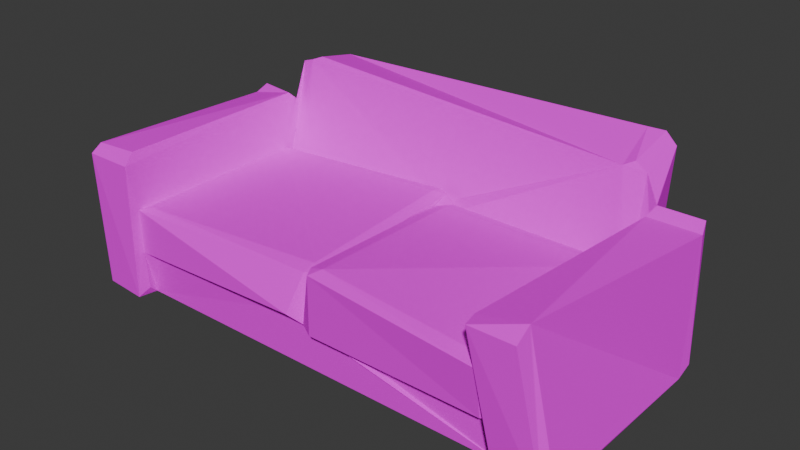 # Source: couch.blend  (saved by Blender 4.2.66; exported with 4.5.12 LTS)
import bpy
from mathutils import Matrix  # noqa: F401  (used for matrix-valued properties, if any)

bpy.ops.wm.read_factory_settings(use_empty=True)
scene = bpy.context.scene
scene.name = 'Scene'

# ---- collections
col_collection = bpy.data.collections.new('Collection'); scene.collection.children.link(col_collection)

# ---- images (referenced by path relative to the original .blend; pixels are not part of the script)
import os
ASSET_DIR = os.environ.get("B2B_ASSET_DIR", "")  # directory of the original .blend (textures are referenced by path, not embedded)
HERE = os.path.dirname(os.path.abspath(__file__))  # packed textures are extracted next to this script under _unpacked/

def load_image(name, relpath, width, height, colorspace="sRGB"):
    """Load a texture the original file referenced (path relative to the .blend, or extracted next to this script)."""
    p = next((c for c in (os.path.join(HERE, relpath), os.path.join(ASSET_DIR, relpath)) if relpath and os.path.exists(c)), "")
    if p:
        img = bpy.data.images.load(p, check_existing=True)
        img.name = name
    else:  # same state as the original file: an image datablock whose file is absent (Cycles renders it pink)
        img = bpy.data.images.new(name, width, height)
        img.source = "FILE"
        img.filepath = "//" + (relpath or name)
    img.colorspace_settings.name = colorspace
    return img
img_untitled = load_image('Untitled', 'Untitled.png', 1024, 1024, 'sRGB')

# ---- materials (node trees are filled in below, after node groups)
mat_color_15277357 = bpy.data.materials.new('color_15277357')
mat_color_15277357.roughness = 1.0

# ---- material node trees
mat_color_15277357.use_nodes = True; mat_color_15277357.node_tree.nodes.clear()
_N = mat_color_15277357.node_tree.nodes; _L = mat_color_15277357.node_tree.links
n0 = _N.new('ShaderNodeBsdfPrincipled'); n0.name = 'Principled BSDF'; n0.location = (0, 300)
n0.inputs[2].default_value = 1.0
n0.inputs[13].default_value = 0.0
n1 = _N.new('ShaderNodeOutputMaterial'); n1.name = 'Material Output'; n1.location = (280, 300)
n2 = _N.new('ShaderNodeTexImage'); n2.name = 'Image Texture'; n2.location = (-290, 280)
n2.image = img_untitled
_L.new(n0.outputs[0], n1.inputs[0])
_L.new(n2.outputs[0], n0.inputs[0])
n1.is_active_output = True

# ---- world
world_world = bpy.data.worlds.new('World'); scene.world = world_world
world_world.use_nodes = True; world_world.node_tree.nodes.clear()
_N = world_world.node_tree.nodes; _L = world_world.node_tree.links
n0 = _N.new('ShaderNodeOutputWorld'); n0.name = 'World Output'; n0.location = (300, 300)
n1 = _N.new('ShaderNodeBackground'); n1.name = 'Background'; n1.location = (10, 300)
n1.inputs[0].default_value = (0.05088, 0.05088, 0.05088, 1.0)
_L.new(n1.outputs[0], n0.inputs[0])
n0.is_active_output = True
world_world.color = (0.05088, 0.05088, 0.05088)
world_world.sun_shadow_jitter_overblur = 0.0

# ---- meshes
me_obj_0 = bpy.data.meshes.new('obj_0')
me_obj_0.from_pydata([(1.972, 1.963, 1.156), (1.628, 1.963, 1.156), (2.0, 1.874, 1.099), (1.6, 1.874, 1.099), (1.606, 1.944, 0.9625), (1.6, 1.874, 0.7011), (1.992, 1.963, 0.08138), (1.61, 1.963, 0.07456), (1.608, 1.874, 0.02384), (1.972, 1.874, 0.0), (1.764, 0.3055, 1.11), (1.764, 0.18, 1.029), (1.392, 0.3055, 1.029), (1.419, 0.18, 1.029), (1.62, 0.38, 0.009268), (2.0, 0.3055, 0.08138), (1.972, 0.2168, 0.02384), (1.614, 0.2428, 0.02384), (0.1027, 0.38, 0.36), (0.01486, 0.396, 0.4605), (-2.0, 1.874, 1.099), (1.426, 2.068, -0.01388), (-1.6, 1.784, 0.7408), (-1.6, 1.794, 0.4), (-1.6, 1.84, 0.09467), (-1.6, 0.3055, 0.08138), (-1.62, 2.408, 1.315), (-1.62, 2.086, 0.07082), (1.583, 2.073, 0.02096), (1.313, 2.044, 1.324), (-1.514, 2.428, 1.309), (1.395, 2.466, 1.456), (-1.426, 2.064, -0.014), (1.273, 2.429, 1.467), (-1.618, 2.063, 1.404), (-1.972, 1.874, 0.0), (-1.628, 1.874, 0.0), (1.477, 0.22, 0.734), (-1.54, 2.068, 0.0022), (1.485, 2.107, 0.061), (1.426, 1.82, 0.5441), (-1.628, 1.874, 1.18), (-1.628, 0.3055, 1.18), (-1.618, 1.982, 1.087), (-1.972, 1.963, 1.156), (-1.504, 1.84, 0.05197), (1.486, 1.84, 0.04838), (0.1027, 1.82, 0.734), (1.477, 1.716, 0.76), (0.1027, 1.716, 0.76), (1.477, 0.324, 0.76), (0.1967, 0.324, 0.8754), (1.529, 1.806, 0.734), (1.58, 1.716, 0.734), (1.499, 2.432, 1.383), (1.514, 1.81, 0.4953), (-1.456, 1.84, 0.6203), (-0.09466, 1.921, 0.7688), (-0.09466, 1.921, 0.6563), (-0.09466, 1.817, 0.7948), (-0.04546, 0.4992, 0.76), (-1.517, 0.344, 0.76), (-0.005725, 1.869, 0.7688), (-0.09136, 1.826, 0.5676), (1.563, 1.79, 0.4), (-0.04, 1.736, 0.4), (0.1454, 0.2339, 0.8494), (-0.04546, 0.3952, 0.734), (-1.569, 1.826, 0.5363), (0.0, 1.716, 0.734), (0.094, 0.324, 0.8494), (0.04348, 0.4472, 0.734), (0.05136, 1.806, 0.4902), (-0.08784, 0.256, 0.4605), (1.477, 0.38, 0.36), (-0.08784, 0.36, 0.4345), (-1.517, 0.344, 0.36), (0.0, 0.324, 0.386), (1.566, 0.272, 0.734), (-1.604, 1.917, 0.8624), (1.385, 2.082, 1.361), (1.486, 2.063, 1.311), (-1.456, 2.429, 1.398), (-1.992, 1.963, 0.08138), (-1.609, 1.96, 0.07366), (1.566, 0.324, 0.373), (-1.608, 0.2168, 1.099), (-1.992, 0.3055, 1.156), (-1.992, 0.2168, 1.099), (-1.602, 0.2874, 0.734), (-1.601, 0.2892, 0.3846), (-1.62, 0.38, 0.009268), (-1.628, 0.2168, 0.02384), (-1.986, 0.2428, 0.02384), (-1.426, 2.071, 1.475), (1.477, 0.272, 0.3635), (0.1027, 0.272, 0.3635), (-1.518, 2.056, 1.437)], [], [(4, 3, 1), (0, 1, 3), (0, 3, 2), (5, 3, 4), (2, 6, 0), (8, 7, 9), (7, 6, 9), (6, 2, 9), (13, 11, 10), (13, 10, 12), (17, 13, 12), (15, 10, 16), (11, 16, 10), (9, 15, 16), (8, 17, 14), (75, 14, 77), (88, 20, 35), (88, 35, 93), (16, 11, 13), (16, 13, 17), (92, 86, 88), (92, 88, 93), (41, 86, 22), (89, 22, 86), (25, 91, 90), (68, 56, 97), (32, 45, 38), (8, 14, 36), (17, 8, 16), (9, 16, 8), (14, 91, 36), (35, 36, 93), (92, 93, 36), (26, 38, 27), (21, 39, 46), (44, 43, 83), (84, 83, 43), (41, 20, 87), (41, 87, 42), (43, 44, 41), (34, 26, 43), (26, 27, 43), (41, 44, 20), (38, 36, 24), (21, 46, 32), (24, 38, 45), (36, 46, 8), (40, 29, 72), (46, 36, 45), (47, 52, 40), (24, 45, 36), (72, 47, 40), (49, 51, 48), (50, 48, 51), (3, 5, 12), (5, 64, 12), (85, 12, 64), (14, 17, 85), (12, 85, 17), (9, 10, 15), (2, 10, 9), (64, 52, 53), (28, 54, 1), (8, 46, 28), (31, 39, 21), (23, 68, 34), (26, 30, 38), (56, 57, 58), (22, 57, 56), (68, 22, 56), (59, 22, 60), (60, 22, 61), (62, 57, 59), (40, 52, 55), (65, 63, 62), (55, 52, 64), (57, 62, 63), (58, 57, 63), (60, 62, 59), (22, 59, 57), (97, 34, 68), (23, 22, 68), (34, 22, 23), (65, 72, 63), (70, 69, 77), (65, 77, 69), (71, 62, 60), (67, 71, 60), (77, 71, 67), (67, 73, 77), (60, 61, 67), (61, 22, 89), (89, 67, 61), (53, 52, 78), (49, 48, 52), (52, 47, 49), (65, 19, 77), (47, 62, 69), (47, 69, 49), (96, 95, 66), (37, 66, 95), (29, 63, 72), (47, 72, 62), (65, 69, 72), (89, 73, 67), (73, 89, 90), (62, 72, 69), (69, 70, 49), (96, 18, 74), (48, 78, 52), (54, 31, 81), (37, 78, 50), (48, 50, 78), (95, 78, 37), (22, 34, 79), (85, 78, 95), (34, 43, 79), (50, 51, 37), (22, 79, 41), (43, 41, 79), (66, 37, 51), (51, 70, 66), (51, 49, 70), (44, 83, 20), (83, 35, 20), (84, 43, 27), (27, 38, 84), (29, 81, 80), (81, 31, 80), (77, 66, 70), (96, 66, 77), (65, 62, 19), (71, 19, 62), (77, 19, 71), (39, 28, 46), (8, 28, 7), (31, 30, 33), (29, 94, 97), (45, 32, 46), (33, 82, 29), (54, 28, 31), (63, 29, 58), (83, 84, 35), (36, 35, 84), (36, 84, 38), (0, 6, 7), (0, 7, 1), (2, 3, 10), (10, 3, 12), (81, 1, 54), (7, 28, 1), (4, 1, 81), (86, 42, 87), (41, 42, 86), (88, 86, 87), (87, 20, 88), (25, 90, 92), (90, 89, 92), (86, 92, 89), (14, 75, 91), (36, 91, 92), (92, 91, 25), (5, 4, 81), (64, 5, 81), (28, 39, 31), (78, 85, 53), (64, 53, 85), (33, 80, 31), (21, 32, 31), (30, 31, 32), (32, 38, 30), (97, 94, 82), (26, 34, 97), (30, 26, 97), (94, 29, 82), (82, 30, 97), (82, 33, 30), (95, 74, 85), (18, 77, 19), (95, 96, 74), (18, 96, 77), (29, 97, 58), (56, 58, 97), (75, 77, 73), (76, 75, 90), (75, 73, 90), (14, 74, 18), (77, 14, 18), (76, 91, 75), (90, 91, 76), (74, 14, 85), (55, 29, 40), (29, 55, 81), (64, 81, 55), (29, 80, 33)])
_uv = me_obj_0.uv_layers.new(name='UVMap')
_uv.uv.foreach_set('vector', [0.7926, 0.004935, 0.7721, 0.01373, 0.7648, -1.692e-09, 0.9685, 0.2685, 0.9187, 0.2618, 0.9164, 0.2485, 0.9685, 0.2685, 0.9164, 0.2485, 0.9742, 0.2562, 0.8299, 0.01771, 0.7721, 0.01373, 0.7926, 0.004935, 0.7568, 0.0131, 0.6081, 0.004369, 0.7648, 1.566e-08, 0.2455, 0.9538, 0.2456, 0.9661, 0.1922, 0.9536, 0.7648, 0.4205, 0.8204, 0.4185, 0.8182, 0.4314, 0.6081, 0.004369, 0.7568, 0.0131, 0.5965, 0.0177, 0.9228, -1.777e-08, 0.9726, 0.00663, 0.9702, 0.02475, 0.9228, -1.777e-08, 0.9702, 0.02475, 0.9164, 0.01762, 0.9129, 0.2613, 0.7648, 0.2623, 0.7658, 0.2443, 0.6149, 0.246, 0.7648, 0.2425, 0.6069, 0.2593, 0.7534, 0.2611, 0.6069, 0.2593, 0.7648, 0.2425, 0.5965, 0.0177, 0.6149, 0.246, 0.6069, 0.2593, 0.6523, 0.9598, 0.6523, 0.7218, 0.6544, 0.7419, 0.2624, 0.686, 0.2651, 0.9388, 0.2575, 0.6992, 0.6667, 0.728, 0.6665, 0.4868, 0.8268, 0.487, 0.6667, 0.728, 0.8268, 0.487, 0.8234, 0.7246, 0.3623, 0.8813, 0.3642, 0.7333, 0.4135, 0.7236, 0.3623, 0.8813, 0.4135, 0.7236, 0.4135, 0.8708, 0.8232, 0.4179, 0.8204, 0.2623, 0.8763, 0.2623, 0.8232, 0.4179, 0.8763, 0.2623, 0.8755, 0.4174, 0.2651, 0.7079, 0.2769, 0.4661, 0.3291, 0.6948, 0.3301, 0.4764, 0.3291, 0.6948, 0.2769, 0.4661, 0.4253, 0.4791, 0.4358, 0.4899, 0.3811, 0.4767, 0.5762, 0.007751, 0.5637, 0.02413, 0.4417, 0.0145, 0.994, 0.4999, 0.9607, 0.4879, 0.9945, 0.4831, 0.2172, 0.4708, 1.677e-09, 0.4738, 0.2175, 3.059e-08, 0.2456, 0.7164, 0.2455, 0.9538, 0.1934, 0.7122, 0.1922, 0.9536, 0.1934, 0.7122, 0.2455, 0.9538, 1.677e-09, 0.4738, 7.109e-09, 0.002119, 0.2175, 3.059e-08, 0.487, 0.9632, 0.4368, 0.9632, 0.4881, 0.7256, 0.4358, 0.7218, 0.4881, 0.7256, 0.4368, 0.9632, 0.2175, 0.4584, 0.4126, 0.4548, 0.4019, 0.4661, 0.7237, 0.4366, 0.7344, 0.4302, 0.7344, 0.4692, 0.7056, 0.2611, 0.7573, 0.2698, 0.7056, 0.4175, 0.7615, 0.4174, 0.7056, 0.4175, 0.7573, 0.2698, 0.1909, 0.9413, 0.1366, 0.9411, 0.139, 0.7122, 0.1909, 0.9413, 0.139, 0.7122, 0.1922, 0.7125, 0.1922, 0.9571, 0.1405, 0.954, 0.1909, 0.9413, 0.6539, 0.2611, 0.7056, 0.2611, 0.654, 0.3087, 0.7056, 0.2611, 0.7052, 0.4485, 0.654, 0.3087, 0.1909, 0.9413, 0.1405, 0.954, 0.1366, 0.9411, 0.2363, 0.7077, 0.2315, 0.679, 0.2442, 0.6721, 0.9941, 0.915, 0.9603, 0.9232, 0.994, 0.4999, 0.9603, 0.4736, 0.9945, 0.4831, 0.9607, 0.4879, 0.9995, 0.9456, 0.9945, 0.4915, 0.9995, 0.4736, 0.5732, 0.4446, 0.4564, 0.4276, 0.5822, 0.2441, 0.9875, -1.1e-08, 0.9875, 0.4541, 0.9806, 0.4358, 0.3085, 0.7398, 0.3137, 0.9477, 0.2858, 0.9332, 0.9742, 0.4497, 0.9806, 0.4358, 0.9875, 0.4541, 0.2727, 0.7332, 0.3085, 0.7398, 0.2858, 0.9332, 0.01603, 0.6901, 0.0317, 0.4871, 0.2166, 0.692, 0.2185, 0.4889, 0.2166, 0.692, 0.0317, 0.4871, 0.7721, 0.01373, 0.8299, 0.01771, 0.7658, 0.2443, 0.8299, 0.01771, 0.8726, 0.03336, 0.7658, 0.2443, 0.8626, 0.2465, 0.7658, 0.2443, 0.8726, 0.03336, 0.9164, 0.2415, 0.9129, 0.2613, 0.8626, 0.2465, 0.7658, 0.2443, 0.8626, 0.2465, 0.9129, 0.2613, 0.5965, 0.0177, 0.7648, 0.2425, 0.6149, 0.246, 0.7568, 0.0131, 0.7648, 0.2425, 0.5965, 0.0177, 0.5901, 0.9432, 0.5415, 0.9455, 0.5414, 0.9325, 0.5965, 0.4664, 0.5965, 0.2611, 0.6539, 0.3102, 0.7056, 0.4353, 0.7237, 0.4302, 0.7091, 0.4643, 0.2175, 0.01861, 0.4249, 0.01413, 0.4358, 0.02314, 0.5965, 0.003274, 0.5762, 0.007751, 0.4464, 9.225e-09, 0.2175, 0.4584, 0.2188, 0.4431, 0.4126, 0.4548, 0.6757, 0.9266, 0.6583, 0.728, 0.6747, 0.7285, 0.6583, 0.9468, 0.6583, 0.728, 0.6757, 0.9266, 0.6877, 0.9433, 0.6583, 0.9468, 0.6757, 0.9266, 0.6432, 0.4871, 0.6537, 0.7065, 0.451, 0.4932, 0.451, 0.4932, 0.6537, 0.7065, 0.4432, 0.709, 0.6499, 0.4736, 0.6583, 0.486, 0.6432, 0.4871, 0.2858, 0.9332, 0.3137, 0.9477, 0.279, 0.9463, 0.71, 0.7833, 0.7009, 0.7583, 0.7119, 0.728, 0.279, 0.9463, 0.3137, 0.9477, 0.2651, 0.9539, 0.6987, 0.728, 0.7119, 0.728, 0.7009, 0.7583, 0.7344, 0.4451, 0.7414, 0.4302, 0.7414, 0.4627, 0.451, 0.4932, 0.6499, 0.4736, 0.6432, 0.4871, 0.6537, 0.7065, 0.6432, 0.4871, 0.6583, 0.486, 0.4417, 0.0145, 0.4464, 9.225e-09, 0.5762, 0.007751, 0.4293, 0.7733, 0.4293, 0.7236, 0.4348, 0.7538, 0.2327, 0.4661, 0.247, 0.57, 0.2327, 0.6176, 0.5965, 0.2309, 0.5822, 0.2441, 0.5707, 0.2232, 0.06968, 0.9358, 0.08814, 0.7344, 0.1366, 0.9377, 0.1366, 0.7326, 0.1366, 0.9377, 0.08814, 0.7344, 0.4425, 0.4808, 0.6499, 0.4736, 0.451, 0.4932, 0.4358, 0.4943, 0.4425, 0.4808, 0.451, 0.4932, 0.7623, 0.7801, 0.7494, 0.7287, 0.7623, 0.728, 0.7623, 0.728, 0.7744, 0.7712, 0.7623, 0.7797, 0.451, 0.4932, 0.4432, 0.709, 0.4358, 0.4943, 0.4432, 0.709, 0.6537, 0.7065, 0.4358, 0.7218, 0.4358, 0.7218, 0.4358, 0.4943, 0.4432, 0.709, 0.2315, 0.6921, 0.2239, 0.7052, 0.2315, 0.4815, 0.01603, 0.6901, 0.2166, 0.692, 0.2239, 0.7052, 0.2239, 0.7052, 0.01588, 0.7053, 0.01603, 0.6901, 0.4881, 0.7426, 0.5017, 0.9376, 0.4911, 0.9484, 0.01588, 0.7053, 3.887e-09, 0.7122, 0.001041, 0.6899, 0.01588, 0.7053, 0.001041, 0.6899, 0.01603, 0.6901, 0.06968, 0.7272, 0.06962, 0.9277, -2.658e-09, 0.7334, 0.0169, 0.9277, -2.658e-09, 0.7334, 0.06962, 0.9277, 0.4564, 0.4276, 0.5707, 0.2232, 0.5822, 0.2441, 0.3085, 0.7398, 0.2727, 0.7332, 0.3137, 0.7236, 0.1366, 0.7326, 0.08814, 0.7344, 0.1241, 0.7213, 0.6446, 0.9488, 0.6026, 0.7283, 0.6446, 0.7218, 0.6026, 0.7283, 0.6446, 0.9488, 0.5941, 0.9493, 0.08328, 0.7122, 0.1241, 0.7213, 0.08814, 0.7344, 0.001041, 0.6899, 0.01671, 0.487, 0.01603, 0.6901, 0.4135, 0.7388, 0.4293, 0.7388, 0.4293, 0.9389, 0.2166, 0.692, 0.2315, 0.4815, 0.2239, 0.7052, 0.8945, 0.4942, 0.8991, 0.5096, 0.8406, 0.4947, 0.2186, 0.4738, 0.2315, 0.4815, 0.2185, 0.4889, 0.2166, 0.692, 0.2185, 0.4889, 0.2315, 0.4815, 0.06962, 0.9277, 0.01597, 0.9407, 0.0169, 0.9277, 0.6877, 0.8329, 0.6877, 0.728, 0.6987, 0.8091, 0.06731, 0.9407, 0.01597, 0.9407, 0.06962, 0.9277, 0.2457, 0.6721, 0.247, 0.7193, 0.2457, 0.7531, 0.2185, 0.4889, 0.0317, 0.4871, 0.2186, 0.4738, 0.3291, 0.6948, 0.3114, 0.7142, 0.2651, 0.7079, 0.2786, 0.7236, 0.2651, 0.7079, 0.3114, 0.7142, 0.02433, 0.4739, 0.2186, 0.4738, 0.0317, 0.4871, 0.0317, 0.4871, 0.01671, 0.487, 0.02433, 0.4739, 0.0317, 0.4871, 0.01603, 0.6901, 0.01671, 0.487, 0.6583, 0.4736, 0.8148, 0.4742, 0.6665, 0.4868, 0.8148, 0.4742, 0.8268, 0.487, 0.6665, 0.4868, 0.6875, 0.4527, 0.654, 0.3087, 0.7052, 0.4485, 0.6664, 0.4707, 0.6539, 0.4707, 0.6621, 0.4527, 0.4564, 0.4276, 0.4577, 0.4528, 0.4503, 0.438, 0.8406, 0.4947, 0.8991, 0.5096, 0.8431, 0.5095, 0.1366, 0.9377, 0.06987, 0.9483, 0.06968, 0.9358, 0.06968, 0.7272, -2.658e-09, 0.7334, 0.06549, 0.7122, 0.4881, 0.7426, 0.5414, 0.7218, 0.5017, 0.9376, 0.5414, 0.9291, 0.5017, 0.9376, 0.5414, 0.7218, 0.4911, 0.9484, 0.5017, 0.9376, 0.5414, 0.9291, 0.7237, 0.4689, 0.7091, 0.4643, 0.7237, 0.4302, 0.6246, 0.4733, 0.5965, 0.4664, 0.6139, 0.4629, 0.8991, 0.5096, 0.8812, 0.9337, 0.8931, 0.5273, 0.4564, 0.4276, 0.4358, 0.02796, 0.4417, 0.0145, 0.9607, 0.4879, 0.994, 0.4999, 0.9603, 0.9232, 0.8931, 0.5273, 0.8816, 0.9252, 0.8371, 0.5198, 0.2293, 0.003783, 0.4318, -3.075e-08, 0.2175, 0.01861, 0.5707, 0.2232, 0.4564, 0.4276, 0.5562, 0.2227, 0.7056, 0.4175, 0.7615, 0.4174, 0.7092, 0.4302, 0.7595, 0.4292, 0.7092, 0.4302, 0.7615, 0.4174, 0.2315, 0.679, 0.2442, 0.6897, 0.2363, 0.7077, 0.815, 0.2623, 0.8204, 0.4185, 0.7648, 0.4205, 0.815, 0.2623, 0.7648, 0.4205, 0.7648, 0.2632, 0.9742, 0.2562, 0.9164, 0.2485, 0.9702, 0.02475, 0.9702, 0.02475, 0.9164, 0.2485, 0.9164, 0.01762, 0.8406, 0.4947, 0.8268, 0.4736, 0.8945, 0.4942, 0.6139, 0.4629, 0.5965, 0.4664, 0.6539, 0.3102, 0.5103, 0.4706, 0.4819, 0.4736, 0.4577, 0.4528, 0.7372, 0.7849, 0.7245, 0.7797, 0.7372, 0.728, 0.2651, 0.7079, 0.2651, 0.479, 0.2769, 0.4661, 0.7119, 0.7825, 0.7245, 0.728, 0.7245, 0.7854, 0.6583, 0.715, 0.6665, 0.4868, 0.6667, 0.728, 0.4253, 0.4791, 0.3811, 0.4767, 0.4337, 0.4661, 0.3811, 0.4767, 0.3301, 0.4764, 0.4337, 0.4661, 0.2769, 0.4661, 0.4337, 0.4661, 0.3301, 0.4764, 0.8991, 0.4736, 0.9603, 0.7227, 0.8991, 0.9463, 0.6562, 0.9631, 0.6544, 0.7457, 0.6562, 0.7218, 0.4337, 0.4661, 0.4358, 0.4899, 0.4253, 0.4791, 0.5494, 0.4699, 0.5103, 0.4706, 0.4577, 0.4528, 0.5945, 0.4647, 0.5494, 0.4699, 0.4577, 0.4528, 0.4318, -3.075e-08, 0.4249, 0.01413, 0.2175, 0.01861, 0.5414, 0.7218, 0.5941, 0.7294, 0.5414, 0.9325, 0.5901, 0.9432, 0.5414, 0.9325, 0.5941, 0.7294, 0.8931, 0.5273, 0.8431, 0.5095, 0.8991, 0.5096, 0.4358, 0.02314, 0.4158, 0.4383, 0.2175, 0.01861, 0.2188, 0.4431, 0.2175, 0.01861, 0.4158, 0.4383, 0.4158, 0.4383, 0.4126, 0.4548, 0.2188, 0.4431, 0.8268, 0.9327, 0.8294, 0.9192, 0.8816, 0.9252, 0.2315, 0.6689, 0.2325, 0.6186, 0.247, 0.6176, 0.247, 0.6721, 0.2315, 0.6689, 0.247, 0.6176, 0.8294, 0.9192, 0.8371, 0.5198, 0.8816, 0.9252, 0.7494, 0.782, 0.7372, 0.7853, 0.7372, 0.728, 0.9875, 0.3977, 1.0, 7.11e-09, 1.0, 0.4069, 0.4135, 0.9389, 0.4293, 0.9389, 0.421, 0.9517, 0.6754, 0.4723, 0.6664, 0.4603, 0.6754, 0.4527, 0.4135, 0.9389, 0.4135, 0.7388, 0.4293, 0.9389, 0.4293, 0.7388, 0.4135, 0.7388, 0.4208, 0.7236, 0.4564, 0.4276, 0.4417, 0.0145, 0.5562, 0.2227, 0.5637, 0.02413, 0.5562, 0.2227, 0.4417, 0.0145, 0.2624, 0.686, 0.2575, 0.6992, 0.247, 0.6856, 0.2651, 0.4787, 0.2624, 0.686, 0.2571, 0.4661, 0.2624, 0.686, 0.247, 0.6856, 0.2571, 0.4661, 0.3623, 0.9507, 0.3174, 0.9191, 0.3623, 0.7236, 0.6446, 0.9582, 0.6446, 0.7218, 0.6523, 0.943, 0.9492, 0.9313, 0.8991, 0.9463, 0.9603, 0.7227, 0.9518, 0.9436, 0.8991, 0.9463, 0.9492, 0.9313, 0.3174, 0.9191, 0.3623, 0.9507, 0.3137, 0.9315, 0.5804, 0.4575, 0.4564, 0.4276, 0.5732, 0.4446, 0.4564, 0.4276, 0.5804, 0.4575, 0.4577, 0.4528, 0.5945, 0.4647, 0.4577, 0.4528, 0.5804, 0.4575, 0.8371, 0.5198, 0.8431, 0.5095, 0.8931, 0.5273])
me_obj_0.materials.append(mat_color_15277357)
me_obj_0.update()

# ---- objects
ob_obj_0 = bpy.data.objects.new('obj_0', me_obj_0)

# ---- transforms, parenting, visibility, modifiers, constraints
ob_obj_0.location = (0.0, 0.0, 0.0)

# ---- collection membership
col_collection.objects.link(ob_obj_0)

# ---- scene / render settings (as saved in the file)
scene.frame_start = 1; scene.frame_end = 250; scene.frame_set(1)
scene.render.engine = 'BLENDER_EEVEE_NEXT'
bpy.context.view_layer.update()

# ---- added for rendering (the .blend has no active camera and no usable light): camera, sun
cam_auto = bpy.data.cameras.new('AutoCamera')
cam_auto.lens = 50.0
cam_auto.sensor_width = 36.0
cam_auto.clip_end = 1000.0
ob_auto_camera = bpy.data.objects.new('AutoCamera', cam_auto)
scene.collection.objects.link(ob_auto_camera)
ob_auto_camera.location = (4.47983, -4.05269, 4.31436)
ob_auto_camera.rotation_euler = (1.09748, -7.21219e-08, 0.694738)
scene.camera = ob_auto_camera
light_auto_sun = bpy.data.lights.new('AutoSun', 'SUN')
light_auto_sun.energy = 3.0
light_auto_sun.angle = 0.0523599
ob_auto_sun = bpy.data.objects.new('AutoSun', light_auto_sun)
scene.collection.objects.link(ob_auto_sun)
ob_auto_sun.rotation_euler = (0.872665, 0.174533, 0.523599)
bpy.context.view_layer.update()
